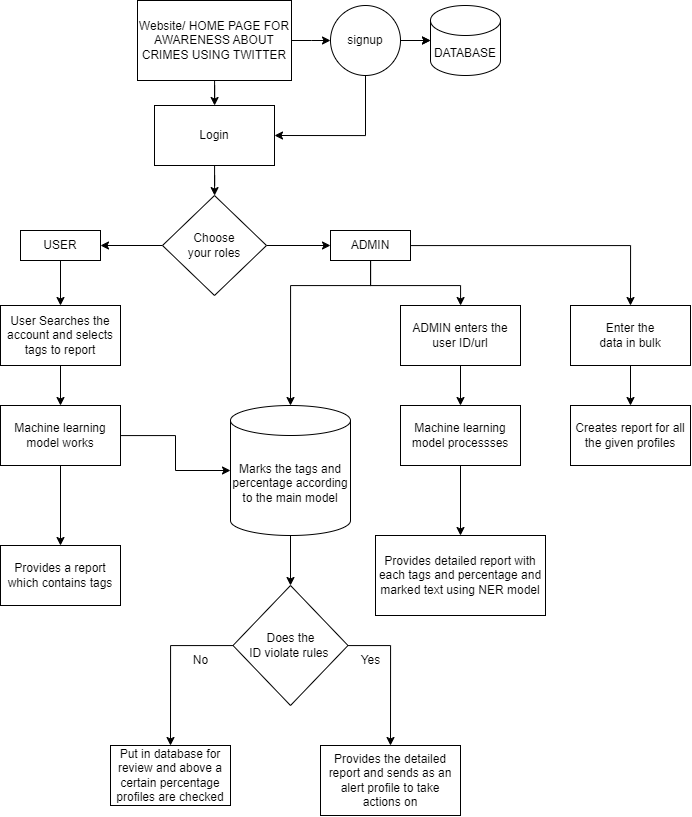

The diagram above was exported from draw.io. Its source (the exported page's mxGraphModel, read from the mxfile embedded in the PNG):
<mxGraphModel dx="1985" dy="943" grid="1" gridSize="10" guides="1" tooltips="1" connect="1" arrows="1" fold="1" page="1" pageScale="1" pageWidth="827" pageHeight="1169" math="0" shadow="0">
  <root>
    <mxCell id="0" />
    <mxCell id="1" parent="0" />
    <mxCell id="8rt01uztAB_0ztFAXwYM-9" value="" style="edgeStyle=orthogonalEdgeStyle;rounded=0;orthogonalLoop=1;jettySize=auto;html=1;" parent="1" source="8rt01uztAB_0ztFAXwYM-1" target="8rt01uztAB_0ztFAXwYM-8" edge="1">
      <mxGeometry relative="1" as="geometry" />
    </mxCell>
    <mxCell id="8rt01uztAB_0ztFAXwYM-11" value="" style="edgeStyle=orthogonalEdgeStyle;rounded=0;orthogonalLoop=1;jettySize=auto;html=1;" parent="1" source="8rt01uztAB_0ztFAXwYM-1" target="8rt01uztAB_0ztFAXwYM-10" edge="1">
      <mxGeometry relative="1" as="geometry" />
    </mxCell>
    <mxCell id="8rt01uztAB_0ztFAXwYM-1" value="Website/ HOME PAGE FOR AWARENESS ABOUT CRIMES USING TWITTER" style="rounded=0;whiteSpace=wrap;html=1;" parent="1" vertex="1">
      <mxGeometry x="217" y="15" width="154" height="80" as="geometry" />
    </mxCell>
    <mxCell id="8rt01uztAB_0ztFAXwYM-12" style="edgeStyle=orthogonalEdgeStyle;rounded=0;orthogonalLoop=1;jettySize=auto;html=1;exitX=0.5;exitY=1;exitDx=0;exitDy=0;entryX=1;entryY=0.5;entryDx=0;entryDy=0;" parent="1" source="8rt01uztAB_0ztFAXwYM-8" target="8rt01uztAB_0ztFAXwYM-10" edge="1">
      <mxGeometry relative="1" as="geometry" />
    </mxCell>
    <mxCell id="8rt01uztAB_0ztFAXwYM-22" value="" style="edgeStyle=orthogonalEdgeStyle;rounded=0;orthogonalLoop=1;jettySize=auto;html=1;" parent="1" source="8rt01uztAB_0ztFAXwYM-8" target="8rt01uztAB_0ztFAXwYM-21" edge="1">
      <mxGeometry relative="1" as="geometry" />
    </mxCell>
    <mxCell id="9AkmU3Qd7bJ7cLVZHzHJ-19" value="" style="edgeStyle=orthogonalEdgeStyle;rounded=0;orthogonalLoop=1;jettySize=auto;html=1;" edge="1" parent="1" source="8rt01uztAB_0ztFAXwYM-8" target="8rt01uztAB_0ztFAXwYM-21">
      <mxGeometry relative="1" as="geometry" />
    </mxCell>
    <mxCell id="8rt01uztAB_0ztFAXwYM-8" value="signup" style="ellipse;whiteSpace=wrap;html=1;rounded=0;" parent="1" vertex="1">
      <mxGeometry x="410" y="20" width="70" height="70" as="geometry" />
    </mxCell>
    <mxCell id="8rt01uztAB_0ztFAXwYM-14" value="" style="edgeStyle=orthogonalEdgeStyle;rounded=0;orthogonalLoop=1;jettySize=auto;html=1;" parent="1" source="8rt01uztAB_0ztFAXwYM-10" target="8rt01uztAB_0ztFAXwYM-13" edge="1">
      <mxGeometry relative="1" as="geometry" />
    </mxCell>
    <mxCell id="8rt01uztAB_0ztFAXwYM-10" value="Login" style="whiteSpace=wrap;html=1;rounded=0;" parent="1" vertex="1">
      <mxGeometry x="234" y="120" width="120" height="60" as="geometry" />
    </mxCell>
    <mxCell id="8rt01uztAB_0ztFAXwYM-16" value="" style="edgeStyle=orthogonalEdgeStyle;rounded=0;orthogonalLoop=1;jettySize=auto;html=1;" parent="1" source="8rt01uztAB_0ztFAXwYM-13" target="8rt01uztAB_0ztFAXwYM-15" edge="1">
      <mxGeometry relative="1" as="geometry" />
    </mxCell>
    <mxCell id="8rt01uztAB_0ztFAXwYM-20" value="" style="edgeStyle=orthogonalEdgeStyle;rounded=0;orthogonalLoop=1;jettySize=auto;html=1;" parent="1" source="8rt01uztAB_0ztFAXwYM-13" target="8rt01uztAB_0ztFAXwYM-19" edge="1">
      <mxGeometry relative="1" as="geometry" />
    </mxCell>
    <mxCell id="8rt01uztAB_0ztFAXwYM-13" value="Choose &lt;br&gt;your roles" style="rhombus;whiteSpace=wrap;html=1;rounded=0;" parent="1" vertex="1">
      <mxGeometry x="242" y="210" width="104" height="100" as="geometry" />
    </mxCell>
    <mxCell id="9AkmU3Qd7bJ7cLVZHzHJ-2" value="" style="edgeStyle=orthogonalEdgeStyle;rounded=0;orthogonalLoop=1;jettySize=auto;html=1;" edge="1" parent="1" source="8rt01uztAB_0ztFAXwYM-15" target="9AkmU3Qd7bJ7cLVZHzHJ-1">
      <mxGeometry relative="1" as="geometry" />
    </mxCell>
    <mxCell id="8rt01uztAB_0ztFAXwYM-15" value="USER" style="whiteSpace=wrap;html=1;rounded=0;" parent="1" vertex="1">
      <mxGeometry x="100" y="245" width="80" height="30" as="geometry" />
    </mxCell>
    <mxCell id="9AkmU3Qd7bJ7cLVZHzHJ-4" value="" style="edgeStyle=orthogonalEdgeStyle;rounded=0;orthogonalLoop=1;jettySize=auto;html=1;" edge="1" parent="1" source="8rt01uztAB_0ztFAXwYM-19" target="9AkmU3Qd7bJ7cLVZHzHJ-3">
      <mxGeometry relative="1" as="geometry">
        <Array as="points">
          <mxPoint x="450" y="300" />
          <mxPoint x="540" y="300" />
        </Array>
      </mxGeometry>
    </mxCell>
    <mxCell id="9AkmU3Qd7bJ7cLVZHzHJ-9" style="edgeStyle=orthogonalEdgeStyle;rounded=0;orthogonalLoop=1;jettySize=auto;html=1;entryX=0.5;entryY=0;entryDx=0;entryDy=0;entryPerimeter=0;" edge="1" parent="1" source="8rt01uztAB_0ztFAXwYM-19" target="9AkmU3Qd7bJ7cLVZHzHJ-10">
      <mxGeometry relative="1" as="geometry">
        <mxPoint x="370" y="440" as="targetPoint" />
        <Array as="points">
          <mxPoint x="450" y="300" />
          <mxPoint x="370" y="300" />
        </Array>
      </mxGeometry>
    </mxCell>
    <mxCell id="9AkmU3Qd7bJ7cLVZHzHJ-35" style="edgeStyle=orthogonalEdgeStyle;rounded=0;orthogonalLoop=1;jettySize=auto;html=1;entryX=0.5;entryY=0;entryDx=0;entryDy=0;" edge="1" parent="1" source="8rt01uztAB_0ztFAXwYM-19" target="9AkmU3Qd7bJ7cLVZHzHJ-36">
      <mxGeometry relative="1" as="geometry">
        <mxPoint x="710" y="320" as="targetPoint" />
      </mxGeometry>
    </mxCell>
    <mxCell id="8rt01uztAB_0ztFAXwYM-19" value="ADMIN" style="whiteSpace=wrap;html=1;rounded=0;" parent="1" vertex="1">
      <mxGeometry x="410" y="245" width="80" height="30" as="geometry" />
    </mxCell>
    <mxCell id="8rt01uztAB_0ztFAXwYM-21" value="DATABASE" style="shape=cylinder3;whiteSpace=wrap;html=1;boundedLbl=1;backgroundOutline=1;size=15;" parent="1" vertex="1">
      <mxGeometry x="510" y="20" width="70" height="70" as="geometry" />
    </mxCell>
    <mxCell id="9AkmU3Qd7bJ7cLVZHzHJ-6" value="" style="edgeStyle=orthogonalEdgeStyle;rounded=0;orthogonalLoop=1;jettySize=auto;html=1;" edge="1" parent="1" source="9AkmU3Qd7bJ7cLVZHzHJ-1" target="9AkmU3Qd7bJ7cLVZHzHJ-5">
      <mxGeometry relative="1" as="geometry" />
    </mxCell>
    <mxCell id="9AkmU3Qd7bJ7cLVZHzHJ-1" value="User Searches the account and selects tags to report" style="whiteSpace=wrap;html=1;rounded=0;" vertex="1" parent="1">
      <mxGeometry x="80" y="320" width="120" height="60" as="geometry" />
    </mxCell>
    <mxCell id="9AkmU3Qd7bJ7cLVZHzHJ-8" value="" style="edgeStyle=orthogonalEdgeStyle;rounded=0;orthogonalLoop=1;jettySize=auto;html=1;" edge="1" parent="1" source="9AkmU3Qd7bJ7cLVZHzHJ-3" target="9AkmU3Qd7bJ7cLVZHzHJ-7">
      <mxGeometry relative="1" as="geometry" />
    </mxCell>
    <mxCell id="9AkmU3Qd7bJ7cLVZHzHJ-3" value="ADMIN enters the user ID/url" style="whiteSpace=wrap;html=1;rounded=0;" vertex="1" parent="1">
      <mxGeometry x="480" y="320" width="120" height="60" as="geometry" />
    </mxCell>
    <mxCell id="9AkmU3Qd7bJ7cLVZHzHJ-15" style="edgeStyle=orthogonalEdgeStyle;rounded=0;orthogonalLoop=1;jettySize=auto;html=1;" edge="1" parent="1" source="9AkmU3Qd7bJ7cLVZHzHJ-5" target="9AkmU3Qd7bJ7cLVZHzHJ-10">
      <mxGeometry relative="1" as="geometry" />
    </mxCell>
    <mxCell id="9AkmU3Qd7bJ7cLVZHzHJ-18" value="" style="edgeStyle=orthogonalEdgeStyle;rounded=0;orthogonalLoop=1;jettySize=auto;html=1;" edge="1" parent="1" source="9AkmU3Qd7bJ7cLVZHzHJ-5" target="9AkmU3Qd7bJ7cLVZHzHJ-17">
      <mxGeometry relative="1" as="geometry" />
    </mxCell>
    <mxCell id="9AkmU3Qd7bJ7cLVZHzHJ-5" value="Machine learning model works" style="whiteSpace=wrap;html=1;rounded=0;" vertex="1" parent="1">
      <mxGeometry x="80" y="420" width="120" height="60" as="geometry" />
    </mxCell>
    <mxCell id="9AkmU3Qd7bJ7cLVZHzHJ-23" value="" style="edgeStyle=orthogonalEdgeStyle;rounded=0;orthogonalLoop=1;jettySize=auto;html=1;" edge="1" parent="1" source="9AkmU3Qd7bJ7cLVZHzHJ-7" target="9AkmU3Qd7bJ7cLVZHzHJ-22">
      <mxGeometry relative="1" as="geometry" />
    </mxCell>
    <mxCell id="9AkmU3Qd7bJ7cLVZHzHJ-7" value="Machine learning model processses" style="whiteSpace=wrap;html=1;rounded=0;" vertex="1" parent="1">
      <mxGeometry x="480" y="420" width="120" height="60" as="geometry" />
    </mxCell>
    <mxCell id="9AkmU3Qd7bJ7cLVZHzHJ-25" value="" style="edgeStyle=orthogonalEdgeStyle;rounded=0;orthogonalLoop=1;jettySize=auto;html=1;entryX=0.5;entryY=0;entryDx=0;entryDy=0;" edge="1" parent="1" source="9AkmU3Qd7bJ7cLVZHzHJ-10" target="9AkmU3Qd7bJ7cLVZHzHJ-26">
      <mxGeometry relative="1" as="geometry">
        <mxPoint x="370" y="620" as="targetPoint" />
      </mxGeometry>
    </mxCell>
    <mxCell id="9AkmU3Qd7bJ7cLVZHzHJ-10" value="Marks the tags and percentage according to the main model" style="shape=cylinder3;whiteSpace=wrap;html=1;boundedLbl=1;backgroundOutline=1;size=15;" vertex="1" parent="1">
      <mxGeometry x="310" y="420" width="120" height="130" as="geometry" />
    </mxCell>
    <mxCell id="9AkmU3Qd7bJ7cLVZHzHJ-17" value="Provides a report which contains tags" style="whiteSpace=wrap;html=1;rounded=0;" vertex="1" parent="1">
      <mxGeometry x="80" y="560" width="120" height="60" as="geometry" />
    </mxCell>
    <mxCell id="9AkmU3Qd7bJ7cLVZHzHJ-22" value="Provides detailed report with each tags and percentage and marked text using NER model" style="whiteSpace=wrap;html=1;rounded=0;" vertex="1" parent="1">
      <mxGeometry x="455" y="550" width="170" height="80" as="geometry" />
    </mxCell>
    <mxCell id="9AkmU3Qd7bJ7cLVZHzHJ-28" style="edgeStyle=orthogonalEdgeStyle;rounded=0;orthogonalLoop=1;jettySize=auto;html=1;entryX=0.5;entryY=0;entryDx=0;entryDy=0;" edge="1" parent="1" source="9AkmU3Qd7bJ7cLVZHzHJ-26" target="9AkmU3Qd7bJ7cLVZHzHJ-34">
      <mxGeometry relative="1" as="geometry">
        <mxPoint x="470" y="780" as="targetPoint" />
        <Array as="points">
          <mxPoint x="470" y="660" />
        </Array>
      </mxGeometry>
    </mxCell>
    <mxCell id="9AkmU3Qd7bJ7cLVZHzHJ-31" style="edgeStyle=orthogonalEdgeStyle;rounded=0;orthogonalLoop=1;jettySize=auto;html=1;entryX=0.5;entryY=0;entryDx=0;entryDy=0;" edge="1" parent="1" source="9AkmU3Qd7bJ7cLVZHzHJ-26" target="9AkmU3Qd7bJ7cLVZHzHJ-33">
      <mxGeometry relative="1" as="geometry">
        <mxPoint x="250" y="780" as="targetPoint" />
      </mxGeometry>
    </mxCell>
    <mxCell id="9AkmU3Qd7bJ7cLVZHzHJ-26" value="Does the &lt;br&gt;ID violate rules&amp;nbsp;" style="rhombus;whiteSpace=wrap;html=1;" vertex="1" parent="1">
      <mxGeometry x="312.5" y="600" width="115" height="120" as="geometry" />
    </mxCell>
    <mxCell id="9AkmU3Qd7bJ7cLVZHzHJ-29" value="Yes" style="text;html=1;align=center;verticalAlign=middle;resizable=0;points=[];autosize=1;strokeColor=none;fillColor=none;" vertex="1" parent="1">
      <mxGeometry x="430" y="660" width="40" height="30" as="geometry" />
    </mxCell>
    <mxCell id="9AkmU3Qd7bJ7cLVZHzHJ-32" value="No" style="text;html=1;align=center;verticalAlign=middle;resizable=0;points=[];autosize=1;strokeColor=none;fillColor=none;" vertex="1" parent="1">
      <mxGeometry x="260" y="660" width="40" height="30" as="geometry" />
    </mxCell>
    <mxCell id="9AkmU3Qd7bJ7cLVZHzHJ-33" value="Put in database for review and above a certain percentage profiles are checked" style="rounded=0;whiteSpace=wrap;html=1;" vertex="1" parent="1">
      <mxGeometry x="190" y="760" width="120" height="60" as="geometry" />
    </mxCell>
    <mxCell id="9AkmU3Qd7bJ7cLVZHzHJ-34" value="Provides the detailed report and sends as an alert profile to take actions on" style="rounded=0;whiteSpace=wrap;html=1;" vertex="1" parent="1">
      <mxGeometry x="400" y="760" width="140" height="70" as="geometry" />
    </mxCell>
    <mxCell id="9AkmU3Qd7bJ7cLVZHzHJ-39" value="" style="edgeStyle=orthogonalEdgeStyle;rounded=0;orthogonalLoop=1;jettySize=auto;html=1;" edge="1" parent="1" source="9AkmU3Qd7bJ7cLVZHzHJ-36" target="9AkmU3Qd7bJ7cLVZHzHJ-38">
      <mxGeometry relative="1" as="geometry" />
    </mxCell>
    <mxCell id="9AkmU3Qd7bJ7cLVZHzHJ-36" value="Enter the &lt;br&gt;data in bulk" style="rounded=0;whiteSpace=wrap;html=1;" vertex="1" parent="1">
      <mxGeometry x="650" y="320" width="120" height="60" as="geometry" />
    </mxCell>
    <mxCell id="9AkmU3Qd7bJ7cLVZHzHJ-38" value="Creates report for all the given profiles" style="whiteSpace=wrap;html=1;rounded=0;" vertex="1" parent="1">
      <mxGeometry x="650" y="420" width="120" height="60" as="geometry" />
    </mxCell>
  </root>
</mxGraphModel>